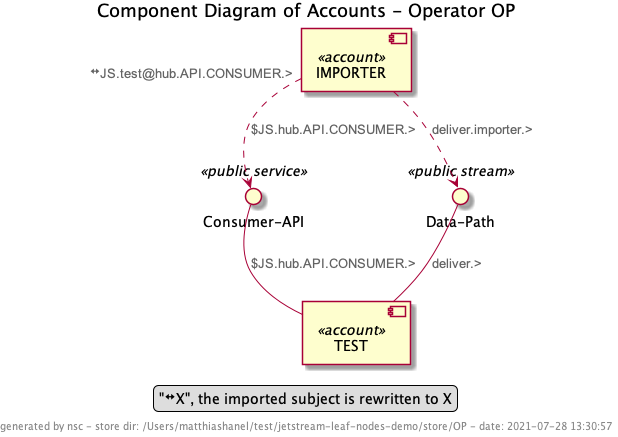

The diagram above was rendered by PlantUML. Its source (embedded in the PNG):
@startuml
skinparam component {
	ArrowFontName Arial
	ArrowFontColor #636363
    ArrowSize 10pt
}
skinparam interface {
    backgroundColor<<not-found public service>> Red
    backgroundColor<<not-found private service>> Red
    backgroundColor<<not-found public stream>> Red
    backgroundColor<<not-found private stream>> Red
}

title Component Diagram of Accounts - Operator OP
component [IMPORTER] as ABPGFDEBTHRPZIPYEDUMLTPUXPCSEG6DVG5IKW4PS55GHWQSYVMZBROI <<account>>

component [TEST] as AA5C56FAETBTUCYM7NC5BFBYFTKLOABIOIFPQDHO4RUEAPSN3FTY5R4G <<account>>
interface "Consumer-API" << public service >> as AA5C56FAETBTUCYM7NC5BFBYFTKLOABIOIFPQDHO4RUEAPSN3FTY5R4G_Consumer_M_API
AA5C56FAETBTUCYM7NC5BFBYFTKLOABIOIFPQDHO4RUEAPSN3FTY5R4G_Consumer_M_API -- AA5C56FAETBTUCYM7NC5BFBYFTKLOABIOIFPQDHO4RUEAPSN3FTY5R4G : ""$JS.hub.API.CONSUMER.>""
interface "Data-Path" << public stream >> as AA5C56FAETBTUCYM7NC5BFBYFTKLOABIOIFPQDHO4RUEAPSN3FTY5R4G_Data_M_Path
AA5C56FAETBTUCYM7NC5BFBYFTKLOABIOIFPQDHO4RUEAPSN3FTY5R4G_Data_M_Path -- AA5C56FAETBTUCYM7NC5BFBYFTKLOABIOIFPQDHO4RUEAPSN3FTY5R4G : ""deliver.>""

ABPGFDEBTHRPZIPYEDUMLTPUXPCSEG6DVG5IKW4PS55GHWQSYVMZBROI "<&resize-width>JS.test@hub.API.CONSUMER.>" ..> AA5C56FAETBTUCYM7NC5BFBYFTKLOABIOIFPQDHO4RUEAPSN3FTY5R4G_Consumer_M_API : "$JS.hub.API.CONSUMER.>"
ABPGFDEBTHRPZIPYEDUMLTPUXPCSEG6DVG5IKW4PS55GHWQSYVMZBROI ..> AA5C56FAETBTUCYM7NC5BFBYFTKLOABIOIFPQDHO4RUEAPSN3FTY5R4G_Data_M_Path : "deliver.importer.>"
legend
"<&resize-width>X", the imported subject is rewritten to X
end legend
footer generated by nsc - store dir: /Users/matthiashanel/test/jetstream-leaf-nodes-demo/store/OP - date: 2021-07-28 13:30:57 
@enduml